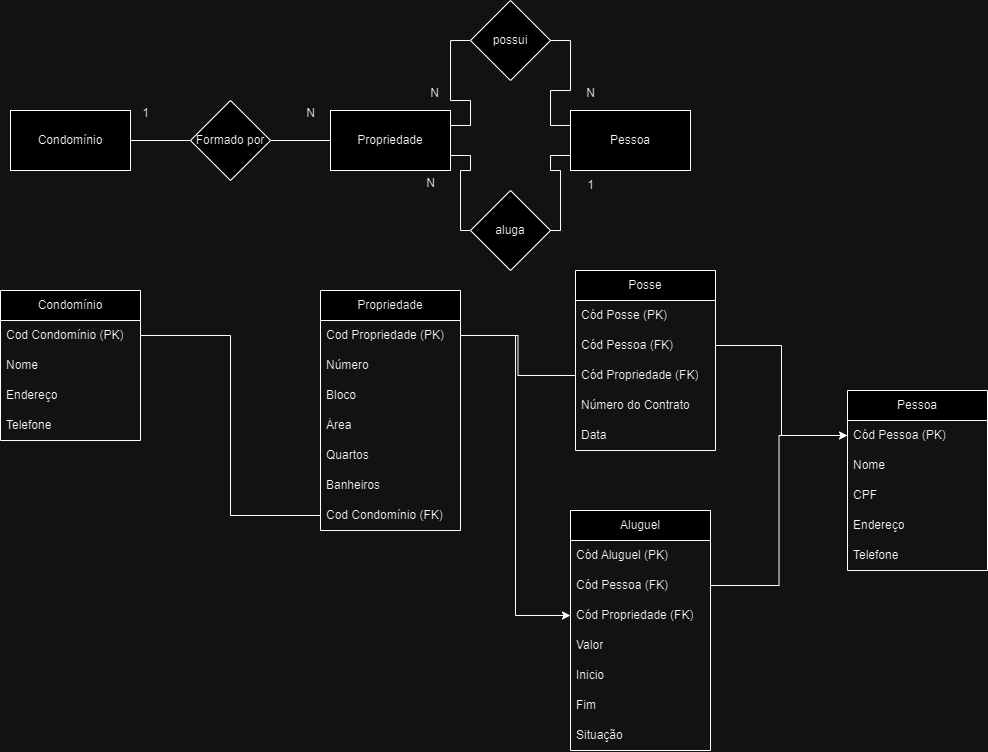

The diagram above was exported from draw.io. Its source (the exported page's mxGraphModel, read from the mxfile embedded in the PNG):
<mxGraphModel dx="1375" dy="313" grid="1" gridSize="10" guides="1" tooltips="1" connect="1" arrows="1" fold="1" page="1" pageScale="1" pageWidth="827" pageHeight="1169" math="0" shadow="0">
  <root>
    <mxCell id="0" />
    <mxCell id="1" parent="0" />
    <mxCell id="yIiP_362XO5cFeMT4ENc-5" style="edgeStyle=orthogonalEdgeStyle;rounded=0;orthogonalLoop=1;jettySize=auto;html=1;exitX=1;exitY=0.5;exitDx=0;exitDy=0;entryX=0;entryY=0.5;entryDx=0;entryDy=0;endArrow=none;endFill=0;" edge="1" parent="1" source="yIiP_362XO5cFeMT4ENc-1" target="yIiP_362XO5cFeMT4ENc-4">
      <mxGeometry relative="1" as="geometry" />
    </mxCell>
    <mxCell id="yIiP_362XO5cFeMT4ENc-1" value="Condomínio" style="rounded=0;whiteSpace=wrap;html=1;" vertex="1" parent="1">
      <mxGeometry x="-10" y="170" width="120" height="60" as="geometry" />
    </mxCell>
    <mxCell id="yIiP_362XO5cFeMT4ENc-2" value="Propriedade" style="rounded=0;whiteSpace=wrap;html=1;" vertex="1" parent="1">
      <mxGeometry x="310" y="170" width="120" height="60" as="geometry" />
    </mxCell>
    <mxCell id="yIiP_362XO5cFeMT4ENc-9" style="edgeStyle=orthogonalEdgeStyle;rounded=0;orthogonalLoop=1;jettySize=auto;html=1;exitX=0;exitY=0.25;exitDx=0;exitDy=0;entryX=1;entryY=0.5;entryDx=0;entryDy=0;endArrow=none;endFill=0;" edge="1" parent="1" source="yIiP_362XO5cFeMT4ENc-3" target="yIiP_362XO5cFeMT4ENc-7">
      <mxGeometry relative="1" as="geometry" />
    </mxCell>
    <mxCell id="yIiP_362XO5cFeMT4ENc-3" value="Pessoa" style="rounded=0;whiteSpace=wrap;html=1;" vertex="1" parent="1">
      <mxGeometry x="550" y="170" width="120" height="60" as="geometry" />
    </mxCell>
    <mxCell id="yIiP_362XO5cFeMT4ENc-6" style="edgeStyle=orthogonalEdgeStyle;rounded=0;orthogonalLoop=1;jettySize=auto;html=1;exitX=1;exitY=0.5;exitDx=0;exitDy=0;endArrow=none;endFill=0;" edge="1" parent="1" source="yIiP_362XO5cFeMT4ENc-4" target="yIiP_362XO5cFeMT4ENc-2">
      <mxGeometry relative="1" as="geometry" />
    </mxCell>
    <mxCell id="yIiP_362XO5cFeMT4ENc-4" value="Formado por" style="rhombus;whiteSpace=wrap;html=1;" vertex="1" parent="1">
      <mxGeometry x="170" y="160" width="80" height="80" as="geometry" />
    </mxCell>
    <mxCell id="yIiP_362XO5cFeMT4ENc-10" style="edgeStyle=orthogonalEdgeStyle;rounded=0;orthogonalLoop=1;jettySize=auto;html=1;exitX=0;exitY=0.5;exitDx=0;exitDy=0;entryX=1;entryY=0.25;entryDx=0;entryDy=0;endArrow=none;endFill=0;" edge="1" parent="1" source="yIiP_362XO5cFeMT4ENc-7" target="yIiP_362XO5cFeMT4ENc-2">
      <mxGeometry relative="1" as="geometry" />
    </mxCell>
    <mxCell id="yIiP_362XO5cFeMT4ENc-7" value="possui" style="rhombus;whiteSpace=wrap;html=1;" vertex="1" parent="1">
      <mxGeometry x="450" y="60" width="80" height="80" as="geometry" />
    </mxCell>
    <mxCell id="yIiP_362XO5cFeMT4ENc-11" style="edgeStyle=orthogonalEdgeStyle;rounded=0;orthogonalLoop=1;jettySize=auto;html=1;exitX=1;exitY=0.5;exitDx=0;exitDy=0;entryX=0;entryY=0.75;entryDx=0;entryDy=0;endArrow=none;endFill=0;" edge="1" parent="1" source="yIiP_362XO5cFeMT4ENc-8" target="yIiP_362XO5cFeMT4ENc-3">
      <mxGeometry relative="1" as="geometry">
        <Array as="points">
          <mxPoint x="540" y="290" />
          <mxPoint x="540" y="230" />
          <mxPoint x="530" y="230" />
          <mxPoint x="530" y="215" />
        </Array>
      </mxGeometry>
    </mxCell>
    <mxCell id="yIiP_362XO5cFeMT4ENc-12" style="edgeStyle=orthogonalEdgeStyle;rounded=0;orthogonalLoop=1;jettySize=auto;html=1;exitX=0;exitY=0.5;exitDx=0;exitDy=0;entryX=1;entryY=0.75;entryDx=0;entryDy=0;endArrow=none;endFill=0;" edge="1" parent="1" source="yIiP_362XO5cFeMT4ENc-8" target="yIiP_362XO5cFeMT4ENc-2">
      <mxGeometry relative="1" as="geometry">
        <Array as="points">
          <mxPoint x="440" y="290" />
          <mxPoint x="440" y="230" />
          <mxPoint x="450" y="230" />
          <mxPoint x="450" y="215" />
        </Array>
      </mxGeometry>
    </mxCell>
    <mxCell id="yIiP_362XO5cFeMT4ENc-8" value="aluga" style="rhombus;whiteSpace=wrap;html=1;" vertex="1" parent="1">
      <mxGeometry x="450" y="250" width="80" height="80" as="geometry" />
    </mxCell>
    <mxCell id="yIiP_362XO5cFeMT4ENc-13" value="N" style="text;html=1;align=center;verticalAlign=middle;resizable=0;points=[];autosize=1;strokeColor=none;fillColor=none;" vertex="1" parent="1">
      <mxGeometry x="275" y="158" width="30" height="30" as="geometry" />
    </mxCell>
    <mxCell id="yIiP_362XO5cFeMT4ENc-14" value="1" style="text;html=1;align=center;verticalAlign=middle;resizable=0;points=[];autosize=1;strokeColor=none;fillColor=none;" vertex="1" parent="1">
      <mxGeometry x="110" y="158" width="30" height="30" as="geometry" />
    </mxCell>
    <mxCell id="yIiP_362XO5cFeMT4ENc-15" value="N" style="text;html=1;align=center;verticalAlign=middle;resizable=0;points=[];autosize=1;strokeColor=none;fillColor=none;" vertex="1" parent="1">
      <mxGeometry x="399" y="138" width="30" height="30" as="geometry" />
    </mxCell>
    <mxCell id="yIiP_362XO5cFeMT4ENc-16" value="N" style="text;html=1;align=center;verticalAlign=middle;resizable=0;points=[];autosize=1;strokeColor=none;fillColor=none;" vertex="1" parent="1">
      <mxGeometry x="555" y="138" width="30" height="30" as="geometry" />
    </mxCell>
    <mxCell id="yIiP_362XO5cFeMT4ENc-17" value="1" style="text;html=1;align=center;verticalAlign=middle;resizable=0;points=[];autosize=1;strokeColor=none;fillColor=none;" vertex="1" parent="1">
      <mxGeometry x="555" y="230" width="30" height="30" as="geometry" />
    </mxCell>
    <mxCell id="yIiP_362XO5cFeMT4ENc-18" value="N" style="text;html=1;align=center;verticalAlign=middle;resizable=0;points=[];autosize=1;strokeColor=none;fillColor=none;" vertex="1" parent="1">
      <mxGeometry x="395" y="228" width="30" height="30" as="geometry" />
    </mxCell>
    <mxCell id="BoF2zBruYuXJP3fgTU4w-1" value="Condomínio" style="swimlane;fontStyle=0;childLayout=stackLayout;horizontal=1;startSize=30;horizontalStack=0;resizeParent=1;resizeParentMax=0;resizeLast=0;collapsible=1;marginBottom=0;whiteSpace=wrap;html=1;" vertex="1" parent="1">
      <mxGeometry x="-20" y="350" width="140" height="150" as="geometry" />
    </mxCell>
    <mxCell id="BoF2zBruYuXJP3fgTU4w-2" value="Cod Condomínio (PK)" style="text;strokeColor=none;fillColor=none;align=left;verticalAlign=middle;spacingLeft=4;spacingRight=4;overflow=hidden;points=[[0,0.5],[1,0.5]];portConstraint=eastwest;rotatable=0;whiteSpace=wrap;html=1;" vertex="1" parent="BoF2zBruYuXJP3fgTU4w-1">
      <mxGeometry y="30" width="140" height="30" as="geometry" />
    </mxCell>
    <mxCell id="BoF2zBruYuXJP3fgTU4w-3" value="Nome" style="text;strokeColor=none;fillColor=none;align=left;verticalAlign=middle;spacingLeft=4;spacingRight=4;overflow=hidden;points=[[0,0.5],[1,0.5]];portConstraint=eastwest;rotatable=0;whiteSpace=wrap;html=1;" vertex="1" parent="BoF2zBruYuXJP3fgTU4w-1">
      <mxGeometry y="60" width="140" height="30" as="geometry" />
    </mxCell>
    <mxCell id="BoF2zBruYuXJP3fgTU4w-5" value="Endereço" style="text;strokeColor=none;fillColor=none;align=left;verticalAlign=middle;spacingLeft=4;spacingRight=4;overflow=hidden;points=[[0,0.5],[1,0.5]];portConstraint=eastwest;rotatable=0;whiteSpace=wrap;html=1;" vertex="1" parent="BoF2zBruYuXJP3fgTU4w-1">
      <mxGeometry y="90" width="140" height="30" as="geometry" />
    </mxCell>
    <mxCell id="BoF2zBruYuXJP3fgTU4w-6" value="Telefone" style="text;strokeColor=none;fillColor=none;align=left;verticalAlign=middle;spacingLeft=4;spacingRight=4;overflow=hidden;points=[[0,0.5],[1,0.5]];portConstraint=eastwest;rotatable=0;whiteSpace=wrap;html=1;" vertex="1" parent="BoF2zBruYuXJP3fgTU4w-1">
      <mxGeometry y="120" width="140" height="30" as="geometry" />
    </mxCell>
    <mxCell id="BoF2zBruYuXJP3fgTU4w-7" value="Propriedade" style="swimlane;fontStyle=0;childLayout=stackLayout;horizontal=1;startSize=30;horizontalStack=0;resizeParent=1;resizeParentMax=0;resizeLast=0;collapsible=1;marginBottom=0;whiteSpace=wrap;html=1;" vertex="1" parent="1">
      <mxGeometry x="300" y="350" width="140" height="240" as="geometry" />
    </mxCell>
    <mxCell id="BoF2zBruYuXJP3fgTU4w-8" value="Cod Propriedade (PK)" style="text;strokeColor=none;fillColor=none;align=left;verticalAlign=middle;spacingLeft=4;spacingRight=4;overflow=hidden;points=[[0,0.5],[1,0.5]];portConstraint=eastwest;rotatable=0;whiteSpace=wrap;html=1;" vertex="1" parent="BoF2zBruYuXJP3fgTU4w-7">
      <mxGeometry y="30" width="140" height="30" as="geometry" />
    </mxCell>
    <mxCell id="BoF2zBruYuXJP3fgTU4w-9" value="Número" style="text;strokeColor=none;fillColor=none;align=left;verticalAlign=middle;spacingLeft=4;spacingRight=4;overflow=hidden;points=[[0,0.5],[1,0.5]];portConstraint=eastwest;rotatable=0;whiteSpace=wrap;html=1;" vertex="1" parent="BoF2zBruYuXJP3fgTU4w-7">
      <mxGeometry y="60" width="140" height="30" as="geometry" />
    </mxCell>
    <mxCell id="BoF2zBruYuXJP3fgTU4w-10" value="Bloco" style="text;strokeColor=none;fillColor=none;align=left;verticalAlign=middle;spacingLeft=4;spacingRight=4;overflow=hidden;points=[[0,0.5],[1,0.5]];portConstraint=eastwest;rotatable=0;whiteSpace=wrap;html=1;" vertex="1" parent="BoF2zBruYuXJP3fgTU4w-7">
      <mxGeometry y="90" width="140" height="30" as="geometry" />
    </mxCell>
    <mxCell id="BoF2zBruYuXJP3fgTU4w-11" value="Área" style="text;strokeColor=none;fillColor=none;align=left;verticalAlign=middle;spacingLeft=4;spacingRight=4;overflow=hidden;points=[[0,0.5],[1,0.5]];portConstraint=eastwest;rotatable=0;whiteSpace=wrap;html=1;" vertex="1" parent="BoF2zBruYuXJP3fgTU4w-7">
      <mxGeometry y="120" width="140" height="30" as="geometry" />
    </mxCell>
    <mxCell id="BoF2zBruYuXJP3fgTU4w-12" value="Quartos" style="text;strokeColor=none;fillColor=none;align=left;verticalAlign=middle;spacingLeft=4;spacingRight=4;overflow=hidden;points=[[0,0.5],[1,0.5]];portConstraint=eastwest;rotatable=0;whiteSpace=wrap;html=1;" vertex="1" parent="BoF2zBruYuXJP3fgTU4w-7">
      <mxGeometry y="150" width="140" height="30" as="geometry" />
    </mxCell>
    <mxCell id="BoF2zBruYuXJP3fgTU4w-13" value="Banheiros" style="text;strokeColor=none;fillColor=none;align=left;verticalAlign=middle;spacingLeft=4;spacingRight=4;overflow=hidden;points=[[0,0.5],[1,0.5]];portConstraint=eastwest;rotatable=0;whiteSpace=wrap;html=1;" vertex="1" parent="BoF2zBruYuXJP3fgTU4w-7">
      <mxGeometry y="180" width="140" height="30" as="geometry" />
    </mxCell>
    <mxCell id="BoF2zBruYuXJP3fgTU4w-14" value="Cod Condomínio (FK)" style="text;strokeColor=none;fillColor=none;align=left;verticalAlign=middle;spacingLeft=4;spacingRight=4;overflow=hidden;points=[[0,0.5],[1,0.5]];portConstraint=eastwest;rotatable=0;whiteSpace=wrap;html=1;" vertex="1" parent="BoF2zBruYuXJP3fgTU4w-7">
      <mxGeometry y="210" width="140" height="30" as="geometry" />
    </mxCell>
    <mxCell id="BoF2zBruYuXJP3fgTU4w-15" style="edgeStyle=orthogonalEdgeStyle;rounded=0;orthogonalLoop=1;jettySize=auto;html=1;exitX=1;exitY=0.5;exitDx=0;exitDy=0;endArrow=none;endFill=0;" edge="1" parent="1" source="BoF2zBruYuXJP3fgTU4w-2" target="BoF2zBruYuXJP3fgTU4w-14">
      <mxGeometry relative="1" as="geometry" />
    </mxCell>
    <mxCell id="BoF2zBruYuXJP3fgTU4w-16" value="Pessoa" style="swimlane;fontStyle=0;childLayout=stackLayout;horizontal=1;startSize=30;horizontalStack=0;resizeParent=1;resizeParentMax=0;resizeLast=0;collapsible=1;marginBottom=0;whiteSpace=wrap;html=1;" vertex="1" parent="1">
      <mxGeometry x="827" y="450" width="140" height="180" as="geometry" />
    </mxCell>
    <mxCell id="BoF2zBruYuXJP3fgTU4w-17" value="Cód Pessoa (PK)" style="text;strokeColor=none;fillColor=none;align=left;verticalAlign=middle;spacingLeft=4;spacingRight=4;overflow=hidden;points=[[0,0.5],[1,0.5]];portConstraint=eastwest;rotatable=0;whiteSpace=wrap;html=1;" vertex="1" parent="BoF2zBruYuXJP3fgTU4w-16">
      <mxGeometry y="30" width="140" height="30" as="geometry" />
    </mxCell>
    <mxCell id="BoF2zBruYuXJP3fgTU4w-18" value="Nome" style="text;strokeColor=none;fillColor=none;align=left;verticalAlign=middle;spacingLeft=4;spacingRight=4;overflow=hidden;points=[[0,0.5],[1,0.5]];portConstraint=eastwest;rotatable=0;whiteSpace=wrap;html=1;" vertex="1" parent="BoF2zBruYuXJP3fgTU4w-16">
      <mxGeometry y="60" width="140" height="30" as="geometry" />
    </mxCell>
    <mxCell id="BoF2zBruYuXJP3fgTU4w-19" value="CPF" style="text;strokeColor=none;fillColor=none;align=left;verticalAlign=middle;spacingLeft=4;spacingRight=4;overflow=hidden;points=[[0,0.5],[1,0.5]];portConstraint=eastwest;rotatable=0;whiteSpace=wrap;html=1;" vertex="1" parent="BoF2zBruYuXJP3fgTU4w-16">
      <mxGeometry y="90" width="140" height="30" as="geometry" />
    </mxCell>
    <mxCell id="BoF2zBruYuXJP3fgTU4w-20" value="Endereço" style="text;strokeColor=none;fillColor=none;align=left;verticalAlign=middle;spacingLeft=4;spacingRight=4;overflow=hidden;points=[[0,0.5],[1,0.5]];portConstraint=eastwest;rotatable=0;whiteSpace=wrap;html=1;" vertex="1" parent="BoF2zBruYuXJP3fgTU4w-16">
      <mxGeometry y="120" width="140" height="30" as="geometry" />
    </mxCell>
    <mxCell id="BoF2zBruYuXJP3fgTU4w-21" value="Telefone" style="text;strokeColor=none;fillColor=none;align=left;verticalAlign=middle;spacingLeft=4;spacingRight=4;overflow=hidden;points=[[0,0.5],[1,0.5]];portConstraint=eastwest;rotatable=0;whiteSpace=wrap;html=1;" vertex="1" parent="BoF2zBruYuXJP3fgTU4w-16">
      <mxGeometry y="150" width="140" height="30" as="geometry" />
    </mxCell>
    <mxCell id="BoF2zBruYuXJP3fgTU4w-25" value="Posse" style="swimlane;fontStyle=0;childLayout=stackLayout;horizontal=1;startSize=30;horizontalStack=0;resizeParent=1;resizeParentMax=0;resizeLast=0;collapsible=1;marginBottom=0;whiteSpace=wrap;html=1;" vertex="1" parent="1">
      <mxGeometry x="555" y="330" width="140" height="180" as="geometry" />
    </mxCell>
    <mxCell id="BoF2zBruYuXJP3fgTU4w-26" value="Cód Posse (PK)" style="text;strokeColor=none;fillColor=none;align=left;verticalAlign=middle;spacingLeft=4;spacingRight=4;overflow=hidden;points=[[0,0.5],[1,0.5]];portConstraint=eastwest;rotatable=0;whiteSpace=wrap;html=1;" vertex="1" parent="BoF2zBruYuXJP3fgTU4w-25">
      <mxGeometry y="30" width="140" height="30" as="geometry" />
    </mxCell>
    <mxCell id="BoF2zBruYuXJP3fgTU4w-27" value="Cód Pessoa (FK)" style="text;strokeColor=none;fillColor=none;align=left;verticalAlign=middle;spacingLeft=4;spacingRight=4;overflow=hidden;points=[[0,0.5],[1,0.5]];portConstraint=eastwest;rotatable=0;whiteSpace=wrap;html=1;" vertex="1" parent="BoF2zBruYuXJP3fgTU4w-25">
      <mxGeometry y="60" width="140" height="30" as="geometry" />
    </mxCell>
    <mxCell id="BoF2zBruYuXJP3fgTU4w-28" value="Cód Propriedade (FK)" style="text;strokeColor=none;fillColor=none;align=left;verticalAlign=middle;spacingLeft=4;spacingRight=4;overflow=hidden;points=[[0,0.5],[1,0.5]];portConstraint=eastwest;rotatable=0;whiteSpace=wrap;html=1;" vertex="1" parent="BoF2zBruYuXJP3fgTU4w-25">
      <mxGeometry y="90" width="140" height="30" as="geometry" />
    </mxCell>
    <mxCell id="BoF2zBruYuXJP3fgTU4w-31" value="Número do Contrato" style="text;strokeColor=none;fillColor=none;align=left;verticalAlign=middle;spacingLeft=4;spacingRight=4;overflow=hidden;points=[[0,0.5],[1,0.5]];portConstraint=eastwest;rotatable=0;whiteSpace=wrap;html=1;" vertex="1" parent="BoF2zBruYuXJP3fgTU4w-25">
      <mxGeometry y="120" width="140" height="30" as="geometry" />
    </mxCell>
    <mxCell id="BoF2zBruYuXJP3fgTU4w-32" value="Data" style="text;strokeColor=none;fillColor=none;align=left;verticalAlign=middle;spacingLeft=4;spacingRight=4;overflow=hidden;points=[[0,0.5],[1,0.5]];portConstraint=eastwest;rotatable=0;whiteSpace=wrap;html=1;" vertex="1" parent="BoF2zBruYuXJP3fgTU4w-25">
      <mxGeometry y="150" width="140" height="30" as="geometry" />
    </mxCell>
    <mxCell id="BoF2zBruYuXJP3fgTU4w-29" style="edgeStyle=orthogonalEdgeStyle;rounded=0;orthogonalLoop=1;jettySize=auto;html=1;exitX=0;exitY=0.5;exitDx=0;exitDy=0;endArrow=none;endFill=0;" edge="1" parent="1" source="BoF2zBruYuXJP3fgTU4w-17" target="BoF2zBruYuXJP3fgTU4w-27">
      <mxGeometry relative="1" as="geometry" />
    </mxCell>
    <mxCell id="BoF2zBruYuXJP3fgTU4w-30" style="edgeStyle=orthogonalEdgeStyle;rounded=0;orthogonalLoop=1;jettySize=auto;html=1;exitX=1;exitY=0.5;exitDx=0;exitDy=0;entryX=0;entryY=0.5;entryDx=0;entryDy=0;endArrow=none;endFill=0;" edge="1" parent="1" source="BoF2zBruYuXJP3fgTU4w-8" target="BoF2zBruYuXJP3fgTU4w-28">
      <mxGeometry relative="1" as="geometry" />
    </mxCell>
    <mxCell id="BoF2zBruYuXJP3fgTU4w-34" value="Aluguel" style="swimlane;fontStyle=0;childLayout=stackLayout;horizontal=1;startSize=30;horizontalStack=0;resizeParent=1;resizeParentMax=0;resizeLast=0;collapsible=1;marginBottom=0;whiteSpace=wrap;html=1;" vertex="1" parent="1">
      <mxGeometry x="550" y="570" width="140" height="240" as="geometry" />
    </mxCell>
    <mxCell id="BoF2zBruYuXJP3fgTU4w-35" value="Cód Aluguel (PK)" style="text;strokeColor=none;fillColor=none;align=left;verticalAlign=middle;spacingLeft=4;spacingRight=4;overflow=hidden;points=[[0,0.5],[1,0.5]];portConstraint=eastwest;rotatable=0;whiteSpace=wrap;html=1;" vertex="1" parent="BoF2zBruYuXJP3fgTU4w-34">
      <mxGeometry y="30" width="140" height="30" as="geometry" />
    </mxCell>
    <mxCell id="BoF2zBruYuXJP3fgTU4w-36" value="Cód Pessoa (FK)" style="text;strokeColor=none;fillColor=none;align=left;verticalAlign=middle;spacingLeft=4;spacingRight=4;overflow=hidden;points=[[0,0.5],[1,0.5]];portConstraint=eastwest;rotatable=0;whiteSpace=wrap;html=1;" vertex="1" parent="BoF2zBruYuXJP3fgTU4w-34">
      <mxGeometry y="60" width="140" height="30" as="geometry" />
    </mxCell>
    <mxCell id="BoF2zBruYuXJP3fgTU4w-37" value="Cód Propriedade (FK)" style="text;strokeColor=none;fillColor=none;align=left;verticalAlign=middle;spacingLeft=4;spacingRight=4;overflow=hidden;points=[[0,0.5],[1,0.5]];portConstraint=eastwest;rotatable=0;whiteSpace=wrap;html=1;" vertex="1" parent="BoF2zBruYuXJP3fgTU4w-34">
      <mxGeometry y="90" width="140" height="30" as="geometry" />
    </mxCell>
    <mxCell id="BoF2zBruYuXJP3fgTU4w-38" value="Valor" style="text;strokeColor=none;fillColor=none;align=left;verticalAlign=middle;spacingLeft=4;spacingRight=4;overflow=hidden;points=[[0,0.5],[1,0.5]];portConstraint=eastwest;rotatable=0;whiteSpace=wrap;html=1;" vertex="1" parent="BoF2zBruYuXJP3fgTU4w-34">
      <mxGeometry y="120" width="140" height="30" as="geometry" />
    </mxCell>
    <mxCell id="BoF2zBruYuXJP3fgTU4w-39" value="Inicio" style="text;strokeColor=none;fillColor=none;align=left;verticalAlign=middle;spacingLeft=4;spacingRight=4;overflow=hidden;points=[[0,0.5],[1,0.5]];portConstraint=eastwest;rotatable=0;whiteSpace=wrap;html=1;" vertex="1" parent="BoF2zBruYuXJP3fgTU4w-34">
      <mxGeometry y="150" width="140" height="30" as="geometry" />
    </mxCell>
    <mxCell id="BoF2zBruYuXJP3fgTU4w-40" value="Fim" style="text;strokeColor=none;fillColor=none;align=left;verticalAlign=middle;spacingLeft=4;spacingRight=4;overflow=hidden;points=[[0,0.5],[1,0.5]];portConstraint=eastwest;rotatable=0;whiteSpace=wrap;html=1;" vertex="1" parent="BoF2zBruYuXJP3fgTU4w-34">
      <mxGeometry y="180" width="140" height="30" as="geometry" />
    </mxCell>
    <mxCell id="BoF2zBruYuXJP3fgTU4w-41" value="Situação" style="text;strokeColor=none;fillColor=none;align=left;verticalAlign=middle;spacingLeft=4;spacingRight=4;overflow=hidden;points=[[0,0.5],[1,0.5]];portConstraint=eastwest;rotatable=0;whiteSpace=wrap;html=1;" vertex="1" parent="BoF2zBruYuXJP3fgTU4w-34">
      <mxGeometry y="210" width="140" height="30" as="geometry" />
    </mxCell>
    <mxCell id="BoF2zBruYuXJP3fgTU4w-42" style="edgeStyle=orthogonalEdgeStyle;rounded=0;orthogonalLoop=1;jettySize=auto;html=1;exitX=1;exitY=0.5;exitDx=0;exitDy=0;entryX=0;entryY=0.5;entryDx=0;entryDy=0;" edge="1" parent="1" source="BoF2zBruYuXJP3fgTU4w-8" target="BoF2zBruYuXJP3fgTU4w-37">
      <mxGeometry relative="1" as="geometry" />
    </mxCell>
    <mxCell id="BoF2zBruYuXJP3fgTU4w-43" style="edgeStyle=orthogonalEdgeStyle;rounded=0;orthogonalLoop=1;jettySize=auto;html=1;exitX=1;exitY=0.5;exitDx=0;exitDy=0;entryX=0;entryY=0.5;entryDx=0;entryDy=0;" edge="1" parent="1" source="BoF2zBruYuXJP3fgTU4w-36" target="BoF2zBruYuXJP3fgTU4w-17">
      <mxGeometry relative="1" as="geometry" />
    </mxCell>
  </root>
</mxGraphModel>